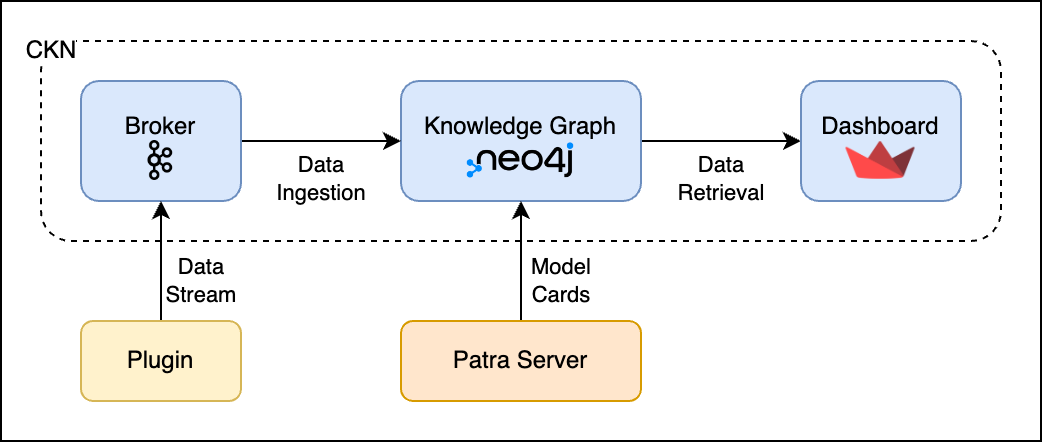

The diagram above was exported from draw.io. Its source (the exported page's mxGraphModel, read from the mxfile embedded in the PNG):
<mxGraphModel dx="526" dy="699" grid="1" gridSize="10" guides="1" tooltips="1" connect="1" arrows="1" fold="1" page="1" pageScale="1" pageWidth="827" pageHeight="1169" background="#ffffff" math="0" shadow="0">
  <root>
    <mxCell id="0" />
    <mxCell id="1" parent="0" />
    <mxCell id="3BJRGxvy58gh5RnmobEh-4" value="" style="rounded=0;whiteSpace=wrap;html=1;" parent="1" vertex="1">
      <mxGeometry x="40" y="240" width="520" height="220" as="geometry" />
    </mxCell>
    <mxCell id="cr1bo9lj4phMBNZ1wQNE-8" value="" style="rounded=1;whiteSpace=wrap;html=1;dashed=1;" parent="1" vertex="1">
      <mxGeometry x="60" y="260" width="480" height="100" as="geometry" />
    </mxCell>
    <mxCell id="cr1bo9lj4phMBNZ1wQNE-5" value="" style="edgeStyle=orthogonalEdgeStyle;rounded=0;orthogonalLoop=1;jettySize=auto;html=1;" parent="1" source="cr1bo9lj4phMBNZ1wQNE-1" target="cr1bo9lj4phMBNZ1wQNE-3" edge="1">
      <mxGeometry relative="1" as="geometry" />
    </mxCell>
    <mxCell id="cr1bo9lj4phMBNZ1wQNE-7" value="Data&lt;div&gt;Retrieval&lt;/div&gt;" style="edgeLabel;html=1;align=center;verticalAlign=middle;resizable=0;points=[];labelBackgroundColor=none;" parent="cr1bo9lj4phMBNZ1wQNE-5" connectable="0" vertex="1">
      <mxGeometry x="0.075" y="1" relative="1" as="geometry">
        <mxPoint x="-3" y="20" as="offset" />
      </mxGeometry>
    </mxCell>
    <mxCell id="cr1bo9lj4phMBNZ1wQNE-1" value="Knowledge Graph&lt;div&gt;&lt;br&gt;&lt;/div&gt;" style="rounded=1;whiteSpace=wrap;html=1;fillColor=#dae8fc;strokeColor=#6c8ebf;" parent="1" vertex="1">
      <mxGeometry x="240" y="280" width="120" height="60" as="geometry" />
    </mxCell>
    <mxCell id="cr1bo9lj4phMBNZ1wQNE-4" value="" style="edgeStyle=orthogonalEdgeStyle;rounded=0;orthogonalLoop=1;jettySize=auto;html=1;" parent="1" source="cr1bo9lj4phMBNZ1wQNE-2" target="cr1bo9lj4phMBNZ1wQNE-1" edge="1">
      <mxGeometry relative="1" as="geometry" />
    </mxCell>
    <mxCell id="cr1bo9lj4phMBNZ1wQNE-6" value="Data&lt;div&gt;Ingestion&lt;/div&gt;" style="edgeLabel;html=1;align=center;verticalAlign=middle;resizable=0;points=[];labelBackgroundColor=none;" parent="cr1bo9lj4phMBNZ1wQNE-4" connectable="0" vertex="1">
      <mxGeometry y="-2" relative="1" as="geometry">
        <mxPoint y="17" as="offset" />
      </mxGeometry>
    </mxCell>
    <mxCell id="cr1bo9lj4phMBNZ1wQNE-2" value="Broker&lt;div&gt;&lt;br&gt;&lt;/div&gt;" style="rounded=1;whiteSpace=wrap;html=1;fillColor=#dae8fc;strokeColor=#6c8ebf;" parent="1" vertex="1">
      <mxGeometry x="80" y="280" width="80" height="60" as="geometry" />
    </mxCell>
    <mxCell id="cr1bo9lj4phMBNZ1wQNE-3" value="Dashboard&lt;div&gt;&lt;br&gt;&lt;/div&gt;" style="rounded=1;whiteSpace=wrap;html=1;fillColor=#dae8fc;strokeColor=#6c8ebf;" parent="1" vertex="1">
      <mxGeometry x="440" y="280" width="80" height="60" as="geometry" />
    </mxCell>
    <mxCell id="cr1bo9lj4phMBNZ1wQNE-9" value="CKN" style="text;html=1;align=center;verticalAlign=middle;resizable=0;points=[];autosize=1;strokeColor=none;fillColor=none;labelBackgroundColor=default;" parent="1" vertex="1">
      <mxGeometry x="40" y="250" width="50" height="30" as="geometry" />
    </mxCell>
    <mxCell id="cr1bo9lj4phMBNZ1wQNE-12" style="edgeStyle=orthogonalEdgeStyle;rounded=0;orthogonalLoop=1;jettySize=auto;html=1;endArrow=classic;endFill=1;startArrow=none;startFill=0;" parent="1" source="cr1bo9lj4phMBNZ1wQNE-10" target="cr1bo9lj4phMBNZ1wQNE-2" edge="1">
      <mxGeometry relative="1" as="geometry">
        <mxPoint x="120" y="360" as="targetPoint" />
      </mxGeometry>
    </mxCell>
    <mxCell id="3eJgWB0n7AN9N1akc2Al-3" value="Data&lt;div&gt;Stream&lt;/div&gt;" style="edgeLabel;html=1;align=center;verticalAlign=middle;resizable=0;points=[];" parent="cr1bo9lj4phMBNZ1wQNE-12" connectable="0" vertex="1">
      <mxGeometry x="-0.0125" relative="1" as="geometry">
        <mxPoint x="20" y="9" as="offset" />
      </mxGeometry>
    </mxCell>
    <mxCell id="cr1bo9lj4phMBNZ1wQNE-10" value="&lt;div&gt;Plugin&lt;/div&gt;" style="rounded=1;whiteSpace=wrap;html=1;fillColor=#fff2cc;strokeColor=#d6b656;" parent="1" vertex="1">
      <mxGeometry x="80" y="400" width="80" height="40" as="geometry" />
    </mxCell>
    <mxCell id="cr1bo9lj4phMBNZ1wQNE-15" style="edgeStyle=orthogonalEdgeStyle;rounded=0;orthogonalLoop=1;jettySize=auto;html=1;" parent="1" source="cr1bo9lj4phMBNZ1wQNE-14" target="cr1bo9lj4phMBNZ1wQNE-1" edge="1">
      <mxGeometry relative="1" as="geometry" />
    </mxCell>
    <mxCell id="cr1bo9lj4phMBNZ1wQNE-16" value="Model&lt;div&gt;Cards&lt;/div&gt;" style="edgeLabel;html=1;align=center;verticalAlign=middle;resizable=0;points=[];" parent="cr1bo9lj4phMBNZ1wQNE-15" connectable="0" vertex="1">
      <mxGeometry x="-0.1829" y="1" relative="1" as="geometry">
        <mxPoint x="21" y="4" as="offset" />
      </mxGeometry>
    </mxCell>
    <mxCell id="cr1bo9lj4phMBNZ1wQNE-14" value="Patra Server" style="rounded=1;whiteSpace=wrap;html=1;fillColor=#ffe6cc;strokeColor=#d79b00;" parent="1" vertex="1">
      <mxGeometry x="240" y="400" width="120" height="40" as="geometry" />
    </mxCell>
    <mxCell id="3BJRGxvy58gh5RnmobEh-1" value="" style="shape=image;verticalLabelPosition=bottom;labelBackgroundColor=default;verticalAlign=top;aspect=fixed;imageAspect=0;image=https://upload.wikimedia.org/wikipedia/commons/thumb/0/0a/Apache_kafka-icon.svg/2048px-Apache_kafka-icon.svg.png;" parent="1" vertex="1">
      <mxGeometry x="110" y="310" width="20" height="20" as="geometry" />
    </mxCell>
    <mxCell id="3BJRGxvy58gh5RnmobEh-2" value="" style="shape=image;verticalLabelPosition=bottom;labelBackgroundColor=default;verticalAlign=top;aspect=fixed;imageAspect=0;image=https://upload.wikimedia.org/wikipedia/commons/thumb/e/e5/Neo4j-logo_color.png/800px-Neo4j-logo_color.png;" parent="1" vertex="1">
      <mxGeometry x="272.5" y="309.68" width="55" height="20.63" as="geometry" />
    </mxCell>
    <mxCell id="3BJRGxvy58gh5RnmobEh-3" value="" style="shape=image;verticalLabelPosition=bottom;labelBackgroundColor=default;verticalAlign=top;aspect=fixed;imageAspect=0;image=https://seeklogo.com/images/S/streamlit-logo-1A3B208AE4-seeklogo.com.png;" parent="1" vertex="1">
      <mxGeometry x="462.74" y="310.62" width="34.51" height="18.75" as="geometry" />
    </mxCell>
  </root>
</mxGraphModel>